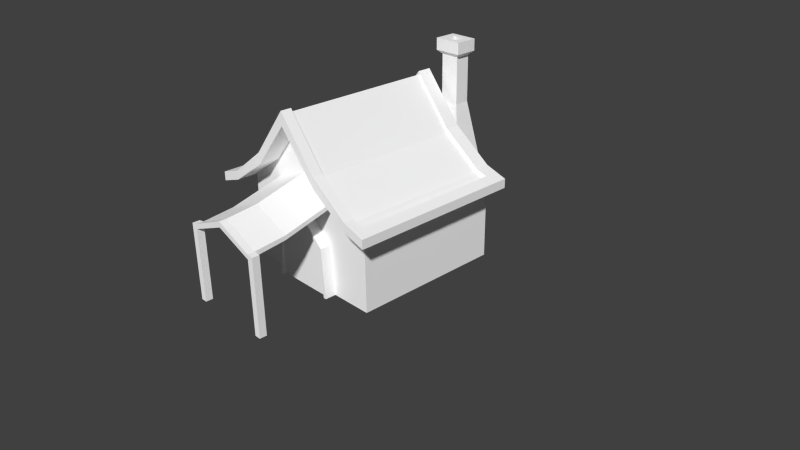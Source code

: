 # Source: Home.blend  (saved by Blender 2.76.0; exported with 4.5.12 LTS)
import bpy
from mathutils import Matrix  # noqa: F401  (used for matrix-valued properties, if any)

bpy.ops.wm.read_factory_settings(use_empty=True)
scene = bpy.context.scene
scene.name = 'Scene'

# ---- collections
col_collection_1 = bpy.data.collections.new('Collection 1'); scene.collection.children.link(col_collection_1)

# ---- materials (node trees are filled in below, after node groups)
mat_vermelho = bpy.data.materials.new('Vermelho')
mat_vermelho.alpha_threshold = 0.0
mat_vermelho.use_transparent_shadow = False
mat_vermelho.diffuse_color = (1.0, 1.0, 1.0, 1.0)
mat_vermelho.roughness = 0.5
mat_vermelho.specular_intensity = 0.0

# ---- material node trees

# ---- world
world_world = bpy.data.worlds.new('World'); scene.world = world_world
world_world.color = (0.05088, 0.05088, 0.05088)
world_world.use_sun_shadow = False
world_world.sun_shadow_jitter_overblur = 0.0
world_world.cycles.sampling_method = 'MANUAL'
world_world.cycles.sample_map_resolution = 256

# ---- cameras
cam_camera = bpy.data.cameras.new('Camera')
cam_camera.clip_end = 100.0
cam_camera.lens = 35.0
cam_camera.sensor_width = 32.0
cam_camera.sensor_height = 18.0
cam_camera.ortho_scale = 7.314
cam_camera.dof.focus_distance = 0.0
cam_camera.dof.aperture_fstop = 128.0

# ---- meshes
me_cube_001 = bpy.data.meshes.new('Cube.001')
me_cube_001.from_pydata([(-1.0, -1.0, -1.0), (-1.0, 1.0, -1.0), (-1.0, 1.0, 0.2419), (1.0, -1.0, -1.0), (1.0, 1.0, -1.0), (1.0, 1.0, 0.2419), (0.0, 1.0, 1.244), (0.0, 1.0, -1.0), (0.0, -1.0, -1.0), (-1.0, -1.0, 0.124), (-1.0, 1.0, 0.124), (1.0, 1.0, 0.124), (1.0, -1.0, 0.124), (0.0, -1.0, 0.3802), (0.0, 1.0, 0.124), (0.5, 1.0, 0.6186), (0.5, -1.0, -1.0), (0.5, 1.0, -1.0), (0.5, -1.0, 0.1874), (0.5, 1.0, 0.124), (-0.5, 1.0, -1.0), (-0.5, 1.0, 0.6186), (-0.5, -1.0, -1.0), (-0.5, 1.0, 0.124), (-0.5, -1.0, 0.1874), (-1.289, -1.0, 0.02662), (-1.289, -1.0, 0.1445), (-1.289, 1.0, 0.1445), (1.289, 1.0, 0.1445), (1.289, -1.0, 0.1445), (-1.289, 1.0, 0.02662), (1.289, 1.0, 0.02662), (1.289, -1.0, 0.02662), (0.0, -1.0, 1.067), (-0.5, -1.0, 0.4677), (0.5, -1.0, 0.4677), (-1.0, -1.278, 0.124), (-1.0, -1.278, 0.2419), (-0.5, -1.278, 0.6186), (0.5, -1.278, 0.6186), (0.0, -1.278, 1.244), (1.0, -1.278, 0.2419), (1.0, -1.278, 0.124), (-1.289, -1.278, 0.02662), (-1.289, -1.278, 0.1445), (1.289, -1.278, 0.1445), (1.289, -1.278, 0.02662), (0.0, -1.278, 1.067), (-0.5, -1.278, 0.4677), (0.5, -1.278, 0.4677), (0.5, 1.398, -1.0), (0.0, 1.398, -1.0), (0.0, 1.398, 0.124), (0.5, 1.398, 0.124), (0.3724, 1.101, 0.8374), (0.1276, 1.101, 0.8374), (0.3724, 1.296, 0.8374), (0.1276, 1.296, 0.8374), (0.3724, 1.101, 1.431), (0.1276, 1.101, 1.431), (0.3724, 1.296, 1.431), (0.1276, 1.296, 1.431), (0.4297, 1.056, 1.48), (0.07032, 1.056, 1.48), (0.4297, 1.342, 1.48), (0.07032, 1.342, 1.48), (0.4297, 1.056, 1.629), (0.07032, 1.056, 1.629), (0.4297, 1.342, 1.629), (0.07032, 1.342, 1.629), (1.088e-08, -0.957, -0.009336), (-0.3549, -0.957, -0.3719), (-0.4003, -0.957, -1.0), (1.088e-08, -1.097, -0.009336), (0.4003, -0.957, -1.0), (0.3549, -0.957, -0.3719), (-0.3549, -1.097, -0.3719), (-0.4003, -1.097, -1.0), (0.4003, -1.097, -1.0), (0.3549, -1.097, -0.3719), (-0.3904, -0.957, -0.3545), (1.167e-08, -0.957, 0.04432), (-0.4403, -0.957, -1.0), (-0.4403, -1.097, -1.0), (-0.3904, -1.097, -0.3545), (1.167e-08, -1.097, 0.04432), (0.3904, -0.957, -0.3545), (0.4403, -0.957, -1.0), (0.3904, -1.097, -0.3545), (0.4403, -1.097, -1.0), (-0.4003, -1.144, -1.0), (-0.3549, -1.144, -0.3719), (1.088e-08, -1.144, -0.009336), (0.3549, -1.144, -0.3719), (0.4003, -1.144, -1.0), (1.167e-08, -1.144, 0.04432), (0.3904, -1.144, -0.3545), (-0.4403, -1.144, -1.0), (-0.3904, -1.144, -0.3545), (0.4403, -1.144, -1.0), (0.0, -1.0, 0.453), (0.5, -1.0, 0.2439), (-0.5, -1.0, 0.2439), (0.0, -1.687, 0.2676), (0.0, -1.687, 0.1948), (-0.5, -1.687, 0.002045), (0.5, -1.687, 0.002045), (0.5, -1.687, 0.05859), (-0.5, -1.687, 0.05859), (0.0, -2.09, 0.2226), (0.0, -2.09, 0.1498), (-0.5, -2.09, -0.04857), (0.5, -2.09, -0.04857), (0.5, -2.09, 0.01351), (-0.5, -2.09, 0.01351), (0.0, -2.183, 0.2226), (0.0, -2.183, 0.1498), (-0.5, -2.183, -0.04857), (0.5, -2.183, -0.04857), (0.5, -2.183, 0.01351), (-0.5, -2.183, 0.01351), (0.5817, -2.09, 0.002448), (0.5817, -2.09, -0.04857), (-0.5817, -2.09, 0.002448), (-0.5817, -2.09, -0.04857), (0.5817, -2.183, 0.002448), (0.5817, -2.183, -0.04857), (-0.5817, -2.183, 0.002448), (-0.5817, -2.183, -0.04857), (-0.5, -2.09, -1.0), (-0.5, -2.183, -1.0), (0.5, -2.09, -1.0), (0.5, -2.183, -1.0), (-0.5817, -2.09, -1.0), (-0.5817, -2.183, -1.0), (0.5817, -2.09, -1.0), (0.5817, -2.183, -1.0), (1.289, -1.139, 0.1445), (0.5, -1.139, 0.4677), (1.0, -1.139, 0.124), (0.0, -1.139, 1.244), (-0.5, -1.139, 0.6186), (1.289, -1.139, 0.02662), (0.0, -1.139, 1.067), (-1.289, -1.139, 0.1445), (-1.0, -1.139, 0.2419), (-0.5, -1.139, 0.4677), (-1.0, -1.139, 0.124), (-1.289, -1.139, 0.02662), (0.5, -1.139, 0.6186), (1.0, -1.139, 0.2419), (-1.145, 1.0, 0.1932), (-1.145, -1.0, 0.1932), (-1.145, 1.0, 0.07532), (-1.145, -1.0, 0.07532), (-1.145, -1.278, 0.1932), (-1.145, -1.278, 0.07532), (-1.145, -1.139, 0.07532), (-1.145, -1.139, 0.1932), (1.145, 1.0, 0.07532), (1.145, -1.0, 0.07532), (1.145, -1.0, 0.1932), (1.145, 1.0, 0.1932), (1.145, -1.278, 0.07532), (1.145, -1.278, 0.1932), (1.145, -1.139, 0.1932), (1.145, -1.139, 0.07532), (-1.0, 0.8139, 0.2419), (-1.0, 0.8139, -1.0), (1.0, 0.8139, 0.2419), (1.0, 0.8139, -1.0), (0.0, 0.8139, 1.244), (1.0, 0.8139, 0.124), (-1.0, 0.8139, 0.124), (0.5, 0.8139, 0.6186), (-0.5, 0.8139, 0.6186), (-1.289, 0.8139, 0.1445), (1.289, 0.8139, 0.1445), (1.289, 0.8139, 0.02662), (-1.289, 0.8139, 0.02662), (-1.145, 0.8139, 0.07532), (-1.145, 0.8139, 0.1932), (1.145, 0.8139, 0.07532), (1.145, 0.8139, 0.1932), (1.0, 0.8139, 0.1991), (1.0, -1.0, 0.1991), (-0.5, -1.0, 0.5759), (-1.0, -1.0, 0.1991), (0.5, -1.0, 0.5759), (0.0, -1.0, 1.201), (0.0, 0.8139, 1.201), (0.5, 0.8139, 0.5759), (-0.5, 0.8139, 0.5759), (-1.145, -1.0, 0.1504), (0.0, -1.139, 1.201), (-1.0, -1.139, 0.1991), (1.0, -1.139, 0.1991), (-0.5, -1.139, 0.5759), (0.5, -1.139, 0.5759), (-1.145, -1.139, 0.1504), (-1.145, 0.8139, 0.1504), (1.145, -1.0, 0.1504), (1.145, -1.139, 0.1504), (-1.0, 0.8139, 0.1991), (1.145, 0.8139, 0.1504), (0.3281, 1.137, 1.629), (0.1719, 1.137, 1.629), (0.3281, 1.261, 1.629), (0.1719, 1.261, 1.629), (0.3281, 1.137, 0.5805), (0.1719, 1.137, 0.5805), (0.3281, 1.261, 0.5805), (0.1719, 1.261, 0.5805)], [], [(173, 10, 1, 168), (19, 11, 4, 17), (172, 12, 3, 170), (24, 9, 0, 22), (175, 21, 2, 167), (174, 15, 6, 171), (18, 13, 8, 16), (23, 14, 7, 20), (21, 6, 14, 23), (141, 145, 37, 38), (158, 144, 44, 155), (183, 161, 29, 177), (15, 5, 11, 19), (182, 159, 31, 178), (6, 15, 19, 14), (143, 138, 49, 47), (12, 18, 16, 3), (169, 5, 15, 174), (19, 17, 50, 53), (142, 137, 45, 46), (2, 21, 23, 10), (10, 23, 20, 1), (171, 6, 21, 175), (13, 24, 22, 8), (177, 29, 32, 178), (176, 27, 30, 179), (138, 139, 42, 49), (181, 151, 27, 176), (151, 153, 30, 27), (159, 162, 28, 31), (140, 141, 38, 40), (173, 9, 147, 157, 154, 180), (12, 35, 101, 18), (13, 18, 106, 104), (100, 102, 108, 103), (34, 9, 24, 102), (39, 40, 47, 49), (38, 37, 36, 48), (41, 39, 49, 42), (40, 38, 48, 47), (164, 163, 46, 45), (156, 155, 44, 43), (146, 143, 47, 48), (147, 146, 48, 36), (144, 148, 43, 44), (157, 147, 36, 156), (150, 149, 39, 41), (166, 142, 46, 163), (149, 140, 40, 39), (165, 150, 41, 164), (52, 53, 50, 51), (7, 14, 52, 51), (52, 14, 55, 57), (54, 56, 60, 58), (53, 52, 57, 56), (14, 19, 54, 55), (19, 53, 56, 54), (61, 59, 63, 65), (55, 54, 58, 59), (57, 55, 59, 61), (56, 57, 61, 60), (62, 64, 68, 66), (60, 61, 65, 64), (58, 60, 64, 62), (59, 58, 62, 63), (67, 66, 205, 206), (63, 62, 66, 67), (65, 63, 67, 69), (64, 65, 69, 68), (74, 78, 77, 72), (88, 85, 95, 96), (73, 79, 93, 92), (75, 70, 81, 86), (85, 84, 98, 95), (77, 78, 79, 73, 76), (86, 88, 89, 87), (80, 84, 85, 81), (81, 85, 88, 86), (82, 83, 84, 80), (72, 77, 83, 82), (70, 71, 80, 81), (89, 88, 96, 99), (74, 75, 86, 87), (78, 74, 87, 89), (71, 72, 82, 80), (91, 92, 95, 98), (90, 91, 98, 97), (92, 93, 96, 95), (93, 94, 99, 96), (77, 76, 91, 90), (78, 89, 99, 94), (83, 77, 90, 97), (76, 73, 92, 91), (84, 83, 97, 98), (79, 78, 94, 93), (33, 34, 102, 100), (35, 33, 100, 101), (106, 107, 113, 112), (103, 108, 114, 109), (101, 100, 103, 107), (24, 13, 104, 105), (18, 101, 107, 106), (102, 24, 105, 108), (114, 111, 124, 123), (113, 109, 115, 119), (105, 104, 110, 111), (107, 103, 109, 113), (108, 105, 111, 114), (104, 106, 112, 110), (119, 115, 116, 118), (115, 120, 117, 116), (110, 112, 118, 116), (109, 114, 120, 115), (113, 119, 125, 121), (111, 110, 116, 117), (123, 124, 128, 127), (122, 121, 125, 126), (119, 118, 126, 125), (118, 112, 131, 132), (112, 122, 135, 131), (117, 120, 127, 128), (112, 113, 121, 122), (120, 114, 123, 127), (132, 131, 135, 136), (129, 130, 134, 133), (111, 117, 130, 129), (122, 126, 136, 135), (128, 124, 133, 134), (117, 128, 134, 130), (126, 118, 132, 136), (124, 111, 129, 133), (175, 167, 203, 192), (171, 175, 192, 190), (12, 172, 182, 160, 166, 139), (152, 158, 199, 193), (160, 182, 178, 32, 142, 166), (154, 157, 148, 25, 179, 180), (9, 34, 146, 147), (34, 33, 143, 146), (174, 171, 190, 191), (35, 12, 139, 138), (32, 29, 137, 142), (33, 35, 138, 143), (26, 176, 179, 25, 148, 144), (183, 169, 184, 204), (150, 165, 202, 196), (148, 157, 156, 43), (36, 37, 155, 156), (2, 10, 153, 151), (167, 2, 151, 181), (145, 158, 155, 37), (184, 185, 196, 202, 201, 204), (29, 161, 165, 137), (137, 165, 164, 45), (139, 166, 163, 42), (41, 42, 163, 164), (11, 5, 162, 159), (172, 11, 159, 182), (161, 183, 204, 201), (5, 169, 183, 162), (181, 152, 193, 200), (10, 173, 180, 153), (153, 180, 179, 30), (28, 177, 178, 31), (145, 141, 197, 195), (158, 145, 195, 199), (162, 183, 177, 28), (149, 150, 196, 198), (169, 174, 191, 184), (11, 172, 170, 4), (9, 173, 168, 0), (185, 184, 191, 188, 198, 196), (188, 191, 190, 189, 194, 198), (152, 181, 176, 26, 144, 158), (189, 190, 192, 186, 197, 194), (186, 192, 203, 187, 195, 197), (141, 140, 194, 197), (140, 149, 198, 194), (167, 181, 200, 203), (165, 161, 201, 202), (187, 203, 200, 193, 199, 195), (207, 208, 212, 211), (69, 67, 206, 208), (68, 69, 208, 207), (66, 68, 207, 205), (205, 207, 211, 209), (206, 205, 209, 210), (208, 206, 210, 212)])
_uv = me_cube_001.uv_layers.new(name='UVMap')
_uv.uv.foreach_set('vector', [0.5834, 0.02564, 0.5834, 1.642e-08, 0.7379, 0.0, 0.7379, 0.02564, 0.154, 0.1088, 0.154, 0.03987, 0.3085, 0.03987, 0.3085, 0.1088, 0.1503, 0.6052, 0.1503, 0.3553, 0.3049, 0.3553, 0.3049, 0.6052, 0.5147, 0.1212, 0.5834, 0.1299, 0.5834, 0.2847, 0.5147, 0.2847, 0.5835, 0.8902, 0.5835, 0.9158, 0.5155, 0.9143, 0.5155, 0.8886, 0.218, 0.8999, 0.2436, 0.8999, 0.2436, 0.9869, 0.218, 0.9869, 0.3772, 0.1212, 0.446, 0.09461, 0.446, 0.2847, 0.3772, 0.2847, 0.154, 0.2465, 0.154, 0.1776, 0.3085, 0.1776, 0.3085, 0.2465, 0.08599, 0.2465, 0.0, 0.1776, 0.154, 0.1776, 0.154, 0.2465, 0.5835, 0.6212, 0.5155, 0.6197, 0.5155, 0.6005, 0.5835, 0.6021, 0.4957, 0.6195, 0.4759, 0.6193, 0.4759, 0.6001, 0.4957, 0.6003, 0.7156, 0.573, 0.7156, 0.3232, 0.7356, 0.3231, 0.7356, 0.5728, 0.08599, 0.1088, 0.1378, 0.03987, 0.154, 0.03987, 0.154, 0.1088, 0.8242, 0.6247, 0.8242, 0.5991, 0.8441, 0.5993, 0.8441, 0.6249, 0.0, 0.1776, 0.08599, 0.1088, 0.154, 0.1088, 0.154, 0.1776, 0.6836, 0.871, 0.6836, 0.9526, 0.6645, 0.9526, 0.6645, 0.871, 0.3085, 0.1299, 0.3772, 0.1212, 0.3772, 0.2847, 0.3085, 0.2847, 0.6956, 0.5732, 0.6956, 0.5988, 0.6262, 0.6003, 0.6262, 0.5747, 0.9128, 0.4396, 0.9128, 0.2847, 0.9675, 0.2847, 0.9675, 0.4396, 0.5997, 0.6193, 0.5835, 0.6193, 0.5835, 0.6001, 0.5997, 0.6001, 0.1378, 0.3154, 0.08599, 0.2465, 0.154, 0.2465, 0.154, 0.3154, 0.154, 0.3154, 0.154, 0.2465, 0.3085, 0.2465, 0.3085, 0.3154, 0.7099, 0.8892, 0.7355, 0.8892, 0.7355, 0.9763, 0.7099, 0.9763, 0.446, 0.09461, 0.5147, 0.1212, 0.5147, 0.2847, 0.446, 0.2847, 0.5835, 0.8884, 0.5835, 0.6385, 0.5997, 0.6385, 0.5997, 0.8884, 0.5997, 0.6258, 0.5997, 0.6001, 0.6159, 0.6001, 0.6159, 0.6258, 0.7356, 0.892, 0.8043, 0.8934, 0.8043, 0.9126, 0.7356, 0.9112, 0.4957, 0.8884, 0.4957, 0.9141, 0.4759, 0.9139, 0.4759, 0.8882, 0.1445, 0.3353, 0.1607, 0.3353, 0.1674, 0.3553, 0.1512, 0.3553, 0.1607, 0.01994, 0.1445, 0.01994, 0.1512, 0.0, 0.1674, 0.0, 0.3019, 0.8999, 0.3019, 0.9869, 0.2828, 0.9869, 0.2828, 0.8999, 0.7754, 0.3104, 0.7754, 0.5602, 0.7754, 0.5793, 0.7555, 0.5795, 0.7555, 0.5604, 0.7555, 0.3106, 0.3085, 0.1299, 0.3772, 0.08255, 0.3772, 0.1134, 0.3772, 0.1212, 0.3772, 0.9731, 0.3085, 0.9723, 0.3085, 0.8769, 0.3772, 0.8777, 0.08073, 0.6707, 0.1491, 0.6715, 0.1488, 0.7668, 0.08043, 0.766, 0.5147, 0.08255, 0.5834, 0.1299, 0.5147, 0.1212, 0.5147, 0.1134, 0.3899, 0.3935, 0.4759, 0.4624, 0.4515, 0.4624, 0.3691, 0.3935, 0.3899, 0.5313, 0.3381, 0.6001, 0.3219, 0.6001, 0.3691, 0.5313, 0.3381, 0.3246, 0.3899, 0.3935, 0.3691, 0.3935, 0.3219, 0.3246, 0.4759, 0.4624, 0.3899, 0.5313, 0.3691, 0.5313, 0.4515, 0.4624, 0.3314, 0.3047, 0.3152, 0.3047, 0.3085, 0.2847, 0.3247, 0.2847, 0.3152, 0.6201, 0.3314, 0.6201, 0.3247, 0.64, 0.3085, 0.64, 0.6453, 0.9527, 0.6453, 0.871, 0.6645, 0.871, 0.6645, 0.9527, 0.7754, 0.5793, 0.8441, 0.5779, 0.8441, 0.5971, 0.7754, 0.5985, 0.5997, 0.8948, 0.6159, 0.8948, 0.6159, 0.914, 0.5997, 0.914, 0.7555, 0.5795, 0.7754, 0.5793, 0.7754, 0.5985, 0.7555, 0.5987, 0.6956, 0.3043, 0.6262, 0.3057, 0.6262, 0.2866, 0.6956, 0.2851, 0.8242, 0.8936, 0.8441, 0.8938, 0.8441, 0.913, 0.8242, 0.9128, 0.7547, 0.913, 0.7547, 1.0, 0.7356, 1.0, 0.7356, 0.913, 0.7156, 0.3041, 0.6956, 0.3043, 0.6956, 0.2851, 0.7156, 0.2849, 0.8441, 0.4921, 0.9128, 0.4921, 0.9128, 0.647, 0.8441, 0.647, 0.1633, 0.9659, 0.1633, 0.811, 0.218, 0.811, 0.218, 0.9659, 0.218, 0.811, 0.1633, 0.811, 0.1773, 0.7125, 0.204, 0.7125, 0.9268, 0.5381, 0.9535, 0.5381, 0.9535, 0.6198, 0.9268, 0.6198, 0.9128, 0.4921, 0.8441, 0.4921, 0.8616, 0.3938, 0.8953, 0.3938, 0.9829, 0.2074, 0.9142, 0.2074, 0.9317, 0.109, 0.9654, 0.109, 0.9128, 0.4396, 0.9675, 0.4396, 0.9535, 0.5381, 0.9268, 0.5381, 0.6159, 0.9021, 0.6159, 0.8753, 0.6238, 0.8692, 0.6238, 0.9085, 0.9654, 0.109, 0.9317, 0.109, 0.9317, 0.0273, 0.9654, 0.0273, 0.204, 0.7125, 0.1773, 0.7125, 0.1773, 0.6308, 0.204, 0.6308, 0.8953, 0.3938, 0.8616, 0.3938, 0.8616, 0.312, 0.8953, 0.312, 0.9347, 0.2074, 0.9347, 0.2467, 0.9142, 0.2467, 0.9142, 0.2074, 0.8953, 0.312, 0.8616, 0.312, 0.8538, 0.3053, 0.9032, 0.3053, 0.1503, 0.6641, 0.1503, 0.6373, 0.1582, 0.6308, 0.1582, 0.6701, 0.9654, 0.0273, 0.9317, 0.0273, 0.9238, 0.02059, 0.9732, 0.02059, 0.2436, 0.9494, 0.2436, 0.8999, 0.2547, 0.9139, 0.2547, 0.9354, 0.9732, 0.02059, 0.9238, 0.02059, 0.9238, 0.0, 0.9732, 0.0, 0.7753, 0.913, 0.7753, 0.9523, 0.7547, 0.9523, 0.7547, 0.913, 0.9032, 0.3053, 0.8538, 0.3053, 0.8538, 0.2847, 0.9032, 0.2847, 0.1615, 0.9512, 0.1423, 0.9512, 0.1423, 0.8409, 0.1615, 0.8409, 0.1166, 0.9243, 0.1166, 0.9799, 0.1101, 0.9799, 0.1101, 0.9243, 0.9997, 0.2847, 0.9997, 0.3341, 0.9932, 0.3341, 0.9932, 0.2847, 0.9534, 0.8482, 0.9046, 0.7982, 0.9046, 0.7908, 0.9583, 0.8458, 0.4525, 0.8084, 0.4525, 0.8641, 0.446, 0.8641, 0.446, 0.8084, 0.1101, 0.9718, 0.0, 0.9718, 0.006239, 0.8853, 0.05503, 0.8353, 0.1038, 0.8853, 0.1358, 0.9243, 0.1166, 0.9243, 0.1166, 0.8353, 0.1358, 0.8353, 0.4717, 0.8641, 0.4525, 0.8641, 0.4525, 0.8084, 0.4717, 0.8084, 0.1358, 0.9799, 0.1166, 0.9799, 0.1166, 0.9243, 0.1358, 0.9243, 0.4717, 0.9531, 0.4525, 0.9531, 0.4525, 0.8641, 0.4717, 0.8641, 0.1615, 0.8409, 0.1423, 0.8409, 0.1423, 0.8353, 0.1615, 0.8353, 0.9046, 0.7982, 0.8558, 0.8482, 0.851, 0.8458, 0.9046, 0.7908, 0.1166, 0.8353, 0.1166, 0.9243, 0.1101, 0.9243, 0.1101, 0.8353, 0.9597, 0.9347, 0.9534, 0.8482, 0.9583, 0.8458, 0.9652, 0.9347, 0.1423, 0.9512, 0.1615, 0.9512, 0.1615, 0.9567, 0.1423, 0.9567, 0.8558, 0.8482, 0.8496, 0.9347, 0.8441, 0.9347, 0.851, 0.8458, 0.9534, 0.7043, 0.9046, 0.6543, 0.9046, 0.647, 0.9583, 0.7019, 0.9597, 0.7908, 0.9534, 0.7043, 0.9583, 0.7019, 0.9652, 0.7908, 0.9046, 0.6543, 0.8558, 0.7043, 0.851, 0.7019, 0.9046, 0.647, 0.8558, 0.7043, 0.8496, 0.7908, 0.8441, 0.7908, 0.851, 0.7019, 0.4684, 0.7758, 0.4684, 0.6894, 0.475, 0.6894, 0.475, 0.7758, 0.1423, 0.9512, 0.1423, 0.9567, 0.1358, 0.9567, 0.1358, 0.9512, 0.1423, 0.8353, 0.1423, 0.8409, 0.1358, 0.8409, 0.1358, 0.8353, 0.4684, 0.6894, 0.4684, 0.64, 0.475, 0.64, 0.475, 0.6894, 0.4525, 0.8641, 0.4525, 0.9531, 0.446, 0.9531, 0.446, 0.8641, 0.9997, 0.3341, 0.9997, 0.4205, 0.9932, 0.4205, 0.9932, 0.3341, 0.446, 0.0, 0.5147, 0.08255, 0.5147, 0.1134, 0.446, 0.08458, 0.3772, 0.08255, 0.446, 0.0, 0.446, 0.08458, 0.3772, 0.1134, 0.9675, 0.3842, 0.9751, 0.3826, 0.9805, 0.4383, 0.9721, 0.4401, 0.08043, 0.766, 0.1488, 0.7668, 0.1487, 0.8226, 0.08037, 0.8218, 0.01162, 0.6715, 0.08073, 0.6707, 0.08043, 0.766, 0.01132, 0.7668, 0.446, 0.9723, 0.3772, 0.9731, 0.3772, 0.8777, 0.446, 0.8769, 0.9729, 0.2864, 0.9805, 0.2847, 0.9751, 0.3826, 0.9675, 0.3842, 0.9805, 0.5954, 0.9729, 0.5937, 0.9675, 0.4959, 0.9751, 0.4975, 0.9888, 0.1396, 0.9888, 0.1311, 1.0, 0.1311, 1.0, 0.1381, 0.01125, 0.8226, 0.08037, 0.8218, 0.08037, 0.8345, 0.01126, 0.8353, 0.446, 0.8769, 0.3772, 0.8777, 0.3772, 0.822, 0.446, 0.8212, 0.01132, 0.7668, 0.08043, 0.766, 0.08037, 0.8218, 0.01125, 0.8226, 0.9751, 0.4975, 0.9675, 0.4959, 0.9721, 0.4401, 0.9805, 0.4418, 0.3772, 0.8777, 0.3085, 0.8769, 0.3085, 0.8212, 0.3772, 0.822, 0.3197, 0.6688, 0.3885, 0.64, 0.3885, 0.65, 0.3197, 0.6774, 0.3885, 0.64, 0.4572, 0.6688, 0.4572, 0.6774, 0.3885, 0.65, 0.3772, 0.822, 0.3085, 0.8212, 0.3085, 0.8084, 0.3772, 0.8092, 0.08037, 0.8218, 0.1487, 0.8226, 0.1487, 0.8353, 0.08037, 0.8345, 0.01125, 0.8226, 0.01126, 0.8353, 4.924e-06, 0.8353, 0.0, 0.8226, 0.446, 0.8212, 0.3772, 0.822, 0.3772, 0.8092, 0.446, 0.8084, 0.9932, 0.4228, 0.9932, 0.4299, 0.9805, 0.4299, 0.9805, 0.4228, 0.9805, 0.2918, 0.9805, 0.2847, 0.9932, 0.2847, 0.9932, 0.2918, 0.3197, 0.6688, 0.3197, 0.6774, 0.3085, 0.6774, 0.3085, 0.6703, 0.9822, 0.778, 0.9949, 0.778, 0.9949, 0.9091, 0.9822, 0.9091, 0.9888, 0.1482, 1.0, 0.1482, 1.0, 0.2793, 0.9888, 0.2793, 0.4572, 0.6774, 0.4572, 0.6688, 0.4684, 0.6703, 0.4684, 0.6774, 0.9888, 0.1482, 0.9888, 0.1396, 1.0, 0.1411, 1.0, 0.1482, 0.1487, 0.8353, 0.1487, 0.8226, 0.1599, 0.8226, 0.1599, 0.8353, 0.7379, 0.2833, 0.7379, 0.2706, 0.7492, 0.2706, 0.7492, 0.2833, 0.7604, 0.2706, 0.7604, 0.2833, 0.7492, 0.2833, 0.7492, 0.2706, 0.9822, 0.647, 0.9949, 0.647, 0.9949, 0.778, 0.9822, 0.778, 0.9805, 0.2918, 0.9932, 0.2918, 0.9932, 0.4228, 0.9805, 0.4228, 0.9805, 0.4299, 0.9932, 0.4299, 0.9932, 0.5609, 0.9805, 0.5609, 0.4572, 0.6774, 0.4684, 0.6774, 0.4684, 0.8084, 0.4572, 0.8084, 0.3085, 0.6774, 0.3197, 0.6774, 0.3197, 0.8084, 0.3085, 0.8084, 1.0, 0.1311, 0.9888, 0.1311, 0.9888, 0.0, 1.0, 0.0, 0.5402, 0.5113, 0.4884, 0.5802, 0.4826, 0.5802, 0.5343, 0.5113, 0.6262, 0.4424, 0.5402, 0.5113, 0.5343, 0.5113, 0.6203, 0.4424, 0.8043, 0.8743, 0.8043, 0.6245, 0.8242, 0.6247, 0.8242, 0.8745, 0.8242, 0.8936, 0.8043, 0.8934, 0.6159, 0.6193, 0.6159, 0.6001, 0.6218, 0.6001, 0.6218, 0.6193, 0.8242, 0.8745, 0.8242, 0.6247, 0.8441, 0.6249, 0.8441, 0.8747, 0.8441, 0.8938, 0.8242, 0.8936, 0.7555, 0.5604, 0.7555, 0.5795, 0.7356, 0.5797, 0.7356, 0.5606, 0.7356, 0.3108, 0.7555, 0.3106, 0.7754, 0.5602, 0.8441, 0.5588, 0.8441, 0.5779, 0.7754, 0.5793, 0.6262, 0.9527, 0.6262, 0.871, 0.6453, 0.871, 0.6453, 0.9527, 0.5402, 0.3736, 0.6262, 0.4424, 0.6203, 0.4424, 0.5343, 0.3736, 0.7356, 0.8729, 0.8043, 0.8743, 0.8043, 0.8934, 0.7356, 0.892, 0.5997, 0.6385, 0.5835, 0.6385, 0.5835, 0.6193, 0.5997, 0.6193, 0.7027, 0.871, 0.7027, 0.9526, 0.6836, 0.9526, 0.6836, 0.871, 0.5997, 0.8757, 0.5997, 0.6258, 0.6159, 0.6258, 0.6159, 0.8757, 0.6159, 0.8948, 0.5997, 0.8948, 0.4817, 0.2847, 0.4884, 0.3047, 0.4826, 0.3047, 0.4759, 0.2847, 0.1378, 0.3752, 0.1445, 0.3553, 0.1503, 0.3553, 0.1437, 0.3752, 0.7356, 0.5797, 0.7555, 0.5795, 0.7555, 0.5987, 0.7356, 0.5989, 0.3219, 0.6001, 0.3381, 0.6001, 0.3314, 0.6201, 0.3152, 0.6201, 0.1378, 0.3154, 0.154, 0.3154, 0.1607, 0.3353, 0.1445, 0.3353, 0.5155, 0.8886, 0.5155, 0.9143, 0.4957, 0.9141, 0.4957, 0.8884, 0.5155, 0.6197, 0.4957, 0.6195, 0.4957, 0.6003, 0.5155, 0.6005, 0.7579, 0.001475, 0.7579, 0.2513, 0.7579, 0.2704, 0.7379, 0.2706, 0.7379, 0.2514, 0.7379, 0.001661, 0.7356, 0.3231, 0.7156, 0.3232, 0.7156, 0.3041, 0.7356, 0.3039, 0.7356, 0.3039, 0.7156, 0.3041, 0.7156, 0.2849, 0.7356, 0.2847, 0.8043, 0.8934, 0.8242, 0.8936, 0.8242, 0.9128, 0.8043, 0.9126, 0.3381, 0.3246, 0.3219, 0.3246, 0.3152, 0.3047, 0.3314, 0.3047, 0.154, 0.03987, 0.1378, 0.03987, 0.1445, 0.01994, 0.1607, 0.01994, 0.8043, 0.6245, 0.8043, 0.5989, 0.8242, 0.5991, 0.8242, 0.6247, 0.9829, 0.2499, 0.9829, 0.0, 0.9888, 0.0, 0.9888, 0.2499, 0.6956, 0.5988, 0.6956, 0.5732, 0.7156, 0.573, 0.7156, 0.5987, 0.6159, 0.8692, 0.6159, 0.6193, 0.6218, 0.6193, 0.6218, 0.8692, 0.7754, 0.2847, 0.7754, 0.3104, 0.7555, 0.3106, 0.7555, 0.2849, 0.7555, 0.2849, 0.7555, 0.3106, 0.7356, 0.3108, 0.7356, 0.2851, 0.5835, 0.914, 0.5835, 0.8884, 0.5997, 0.8884, 0.5997, 0.914, 0.1378, 0.6507, 0.08599, 0.5819, 0.09187, 0.5819, 0.1437, 0.6507, 0.1445, 0.6707, 0.1378, 0.6507, 0.1437, 0.6507, 0.1503, 0.6707, 0.7156, 0.5987, 0.7156, 0.573, 0.7356, 0.5728, 0.7356, 0.5985, 0.08599, 0.4441, 0.1378, 0.3752, 0.1437, 0.3752, 0.09187, 0.4441, 0.4884, 0.3047, 0.5402, 0.3736, 0.5343, 0.3736, 0.4826, 0.3047, 0.1503, 0.6308, 0.1503, 0.6052, 0.3049, 0.6052, 0.3049, 0.6308, 0.5834, 0.2755, 0.5834, 0.02564, 0.7379, 0.02564, 0.7379, 0.2755, 0.7579, 0.2513, 0.7579, 0.001475, 0.8273, 0.0, 0.8273, 0.2498, 0.8273, 0.2689, 0.7579, 0.2704, 0.9142, 0.01916, 0.9142, 0.2691, 0.8273, 0.2691, 0.8273, 0.01916, 0.8273, 0.0, 0.9142, 0.0, 0.4957, 0.6387, 0.4957, 0.8884, 0.4759, 0.8882, 0.4759, 0.6385, 0.4759, 0.6193, 0.4957, 0.6195, 0.218, 0.8807, 0.218, 0.6308, 0.3049, 0.6308, 0.3049, 0.8807, 0.3049, 0.8999, 0.218, 0.8999, 0.714, 0.6212, 0.714, 0.871, 0.646, 0.8695, 0.646, 0.6197, 0.646, 0.6005, 0.714, 0.602, 0.08599, 0.5819, 0.0, 0.513, 0.005875, 0.513, 0.09187, 0.5819, 0.0, 0.513, 0.08599, 0.4441, 0.09187, 0.4441, 0.005875, 0.513, 0.4884, 0.5802, 0.4817, 0.6001, 0.4759, 0.6001, 0.4826, 0.5802, 0.9829, 0.2691, 0.9829, 0.2499, 0.9888, 0.2499, 0.9888, 0.2691, 0.646, 0.6197, 0.646, 0.8695, 0.6262, 0.8693, 0.6262, 0.6195, 0.6262, 0.6003, 0.646, 0.6005, 0.714, 0.6003, 0.7355, 0.6003, 0.7355, 0.7448, 0.714, 0.7448, 0.2828, 0.9494, 0.2436, 0.9494, 0.2547, 0.9354, 0.2717, 0.9354, 0.2828, 0.8999, 0.2828, 0.9494, 0.2717, 0.9354, 0.2717, 0.9139, 0.2436, 0.8999, 0.2828, 0.8999, 0.2717, 0.9139, 0.2547, 0.9139, 0.9652, 0.7914, 0.9822, 0.7914, 0.9822, 0.9358, 0.9652, 0.9358, 0.7355, 0.8892, 0.714, 0.8892, 0.714, 0.7448, 0.7355, 0.7448, 0.9822, 0.7914, 0.9652, 0.7914, 0.9652, 0.647, 0.9822, 0.647])
me_cube_001.materials.append(mat_vermelho)
me_cube_001.use_remesh_preserve_volume = False
me_cube_001.use_remesh_preserve_attributes = False
me_cube_001.use_mirror_vertex_groups = False
me_cube_001.update()

# ---- objects
ob_cube = bpy.data.objects.new('Cube', me_cube_001)
ob_camera = bpy.data.objects.new('Camera', cam_camera)

# ---- transforms, parenting, visibility, modifiers, constraints
ob_cube.location = (0.0, 0.0, 1.0)
ob_cube.lineart.crease_threshold = 0.0
ob_camera.location = (7.481, -6.508, 5.344)
ob_camera.rotation_euler = (1.109, 0.01082, 0.8149)
ob_camera.lock_rotations_4d = False
ob_camera.empty_display_type = 'ARROWS'
ob_camera.color = (0.0, 0.0, 0.0, 0.0)
ob_camera.display_type = 'WIRE'
ob_camera.lineart.crease_threshold = 0.0

# ---- collection membership
col_collection_1.objects.link(ob_cube)
col_collection_1.objects.link(ob_camera)

# ---- scene / render settings (as saved in the file)
scene.camera = ob_camera
scene.frame_start = 1; scene.frame_end = 250; scene.frame_set(1)
scene.render.engine = 'BLENDER_EEVEE_NEXT'
scene.render.resolution_percentage = 50
scene.render.dither_intensity = 0.0
scene.cycles.use_denoising = False
scene.cycles.samples = 10
scene.cycles.sampling_pattern = 'TABULATED_SOBOL'
scene.cycles.light_sampling_threshold = 0.0
scene.cycles.use_adaptive_sampling = False
scene.cycles.use_light_tree = False
scene.cycles.blur_glossy = 0.0
scene.cycles.pixel_filter_type = 'GAUSSIAN'
scene.cycles.sample_clamp_indirect = 0.0
scene.view_settings.view_transform = 'Standard'
bpy.context.view_layer.update()

# ---- added for rendering (the .blend has no usable light): sun
light_auto_sun = bpy.data.lights.new('AutoSun', 'SUN')
light_auto_sun.energy = 3.0
light_auto_sun.angle = 0.0523599
ob_auto_sun = bpy.data.objects.new('AutoSun', light_auto_sun)
scene.collection.objects.link(ob_auto_sun)
ob_auto_sun.rotation_euler = (0.872665, 0.174533, 0.523599)
bpy.context.view_layer.update()
